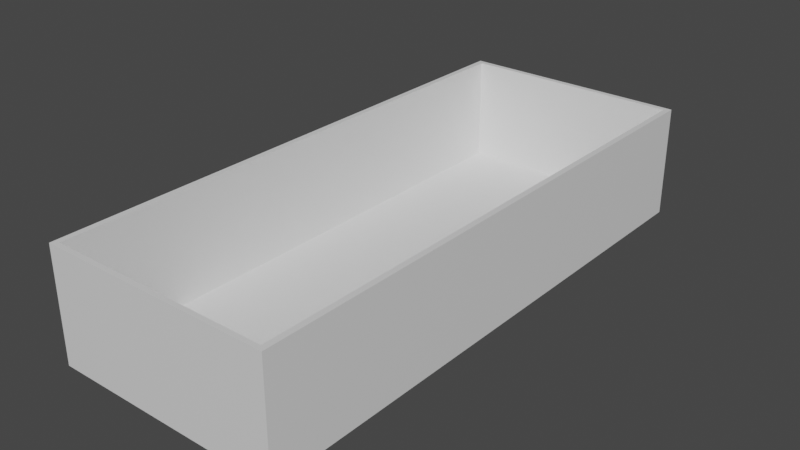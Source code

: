 # Source: caseTestA.blend  (saved by Blender 2.83.19; exported with 4.5.12 LTS)
import bpy
from mathutils import Matrix  # noqa: F401  (used for matrix-valued properties, if any)

bpy.ops.wm.read_factory_settings(use_empty=True)
scene = bpy.context.scene
scene.name = 'Scene'

# ---- collections
col_collection = bpy.data.collections.new('Collection'); scene.collection.children.link(col_collection)

# ---- materials (node trees are filled in below, after node groups)
mat_material = bpy.data.materials.new('Material')
mat_material.alpha_threshold = 0.0
mat_material.use_transparent_shadow = False
mat_material.line_color = (0.0, 0.0, 0.0, 1.0)

# ---- material node trees
mat_material.use_nodes = True; mat_material.node_tree.nodes.clear()
_N = mat_material.node_tree.nodes; _L = mat_material.node_tree.links
n0 = _N.new('ShaderNodeOutputMaterial'); n0.name = 'Material Output'; n0.location = (300, 300)
n1 = _N.new('ShaderNodeBsdfPrincipled'); n1.name = 'Principled BSDF'; n1.location = (10, 300)
n1.distribution = 'GGX'
n1.subsurface_method = 'BURLEY'
n1.inputs[2].default_value = 0.4
n1.inputs[3].default_value = 1.45
n1.inputs[27].default_value = (0.0, 0.0, 0.0, 1.0)
n1.inputs[28].default_value = 1.0
_L.new(n1.outputs[0], n0.inputs[0])
n0.is_active_output = True

# ---- world
world_world = bpy.data.worlds.new('World'); scene.world = world_world
world_world.use_nodes = True; world_world.node_tree.nodes.clear()
_N = world_world.node_tree.nodes; _L = world_world.node_tree.links
n0 = _N.new('ShaderNodeOutputWorld'); n0.name = 'World Output'; n0.location = (300, 300)
n1 = _N.new('ShaderNodeBackground'); n1.name = 'Background'; n1.location = (10, 300)
n1.inputs[0].default_value = (0.05088, 0.05088, 0.05088, 1.0)
_L.new(n1.outputs[0], n0.inputs[0])
n0.is_active_output = True
world_world.color = (0.05088, 0.05088, 0.05088)
world_world.use_sun_shadow = False
world_world.sun_shadow_jitter_overblur = 0.0

# ---- meshes
me_cube = bpy.data.meshes.new('Cube')
me_cube.from_pydata([(0.9497, 0.9802, 1.0), (1.0, 1.0, -1.0), (0.9497, -0.9822, 1.0), (1.0, -1.0, -1.0), (-0.9497, 0.9802, 1.0), (-1.0, 1.0, -1.0), (-0.9497, -0.9822, 1.0), (-1.0, -1.0, -1.0), (1.0, -1.0, 1.0), (-1.0, -1.0, 1.0), (1.0, 1.0, 1.0), (-1.0, 1.0, 1.0), (0.9497, -0.9822, -0.8998), (-0.9497, -0.9822, -0.8998), (0.9497, 0.9802, -0.8998), (-0.9497, 0.9802, -0.8998)], [], [(4, 6, 13, 15), (3, 8, 9, 7), (7, 9, 11, 5), (5, 1, 3, 7), (1, 10, 8, 3), (5, 11, 10, 1), (2, 6, 9, 8), (0, 2, 8, 10), (6, 4, 11, 9), (4, 0, 10, 11), (14, 15, 13, 12), (6, 2, 12, 13), (0, 4, 15, 14), (2, 0, 14, 12)])
_uv = me_cube.uv_layers.new(name='UVMap')
_uv.uv.foreach_set('vector', [0.8687, 0.5063, 0.8687, 0.7437, 0.8687, 0.7437, 0.8687, 0.5063, 0.375, 0.75, 0.625, 0.75, 0.625, 1.0, 0.375, 1.0, 0.375, 0.0, 0.625, 0.0, 0.625, 0.25, 0.375, 0.25, 0.125, 0.5, 0.375, 0.5, 0.375, 0.75, 0.125, 0.75, 0.375, 0.5, 0.625, 0.5, 0.625, 0.75, 0.375, 0.75, 0.375, 0.25, 0.625, 0.25, 0.625, 0.5, 0.375, 0.5, 0.6313, 0.7437, 0.8687, 0.7437, 0.875, 0.75, 0.625, 0.75, 0.6313, 0.5063, 0.6313, 0.7437, 0.625, 0.75, 0.625, 0.5, 0.8687, 0.7437, 0.8687, 0.5063, 0.875, 0.5, 0.875, 0.75, 0.8687, 0.5063, 0.6313, 0.5063, 0.625, 0.5, 0.875, 0.5, 0.6313, 0.5063, 0.8687, 0.5063, 0.8687, 0.7437, 0.6313, 0.7437, 0.8687, 0.7437, 0.6313, 0.7437, 0.6313, 0.7437, 0.8687, 0.7437, 0.6313, 0.5063, 0.8687, 0.5063, 0.8687, 0.5063, 0.6313, 0.5063, 0.6313, 0.7437, 0.6313, 0.5063, 0.6313, 0.5063, 0.6313, 0.7437])
me_cube.materials.append(mat_material)
me_cube.use_remesh_preserve_volume = False
me_cube.use_remesh_preserve_attributes = False
me_cube.use_mirror_vertex_groups = False
me_cube.update()

# ---- objects
ob_cube = bpy.data.objects.new('Cube', me_cube)

# ---- transforms, parenting, visibility, modifiers, constraints
ob_cube.location = (0.0, 0.0, 0.0)
ob_cube.scale = (1.0, 2.395, 0.4839)
ob_cube.lock_rotations_4d = False
ob_cube.empty_display_type = 'ARROWS'
ob_cube.lineart.crease_threshold = 0.0

# ---- collection membership
col_collection.objects.link(ob_cube)

# ---- scene / render settings (as saved in the file)
scene.frame_start = 1; scene.frame_end = 250; scene.frame_set(1)
scene.render.engine = 'BLENDER_EEVEE_NEXT'
scene.cycles.use_denoising = False
scene.cycles.samples = 128
scene.cycles.sampling_pattern = 'TABULATED_SOBOL'
scene.cycles.use_adaptive_sampling = False
scene.cycles.use_light_tree = False
scene.view_settings.view_transform = 'Filmic'
bpy.context.view_layer.update()

# ---- added for rendering (the .blend has no active camera and no usable light): camera, sun
cam_auto = bpy.data.cameras.new('AutoCamera')
cam_auto.lens = 50.0
cam_auto.sensor_width = 36.0
cam_auto.clip_end = 1000.0
ob_auto_camera = bpy.data.objects.new('AutoCamera', cam_auto)
scene.collection.objects.link(ob_auto_camera)
ob_auto_camera.location = (4.88581, -5.86297, 3.90865)
ob_auto_camera.rotation_euler = (1.09748, -7.21219e-08, 0.694738)
scene.camera = ob_auto_camera
light_auto_sun = bpy.data.lights.new('AutoSun', 'SUN')
light_auto_sun.energy = 3.0
light_auto_sun.angle = 0.0523599
ob_auto_sun = bpy.data.objects.new('AutoSun', light_auto_sun)
scene.collection.objects.link(ob_auto_sun)
ob_auto_sun.rotation_euler = (0.872665, 0.174533, 0.523599)
bpy.context.view_layer.update()
